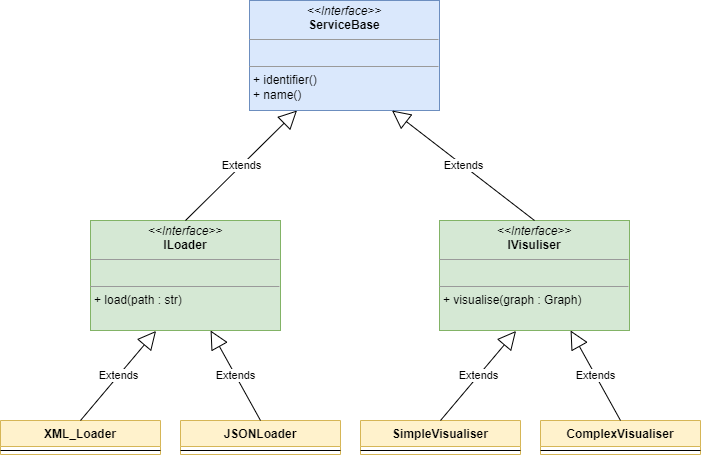

The diagram above was exported from draw.io. Its source (the exported page's mxGraphModel, read from the mxfile embedded in the PNG):
<mxGraphModel dx="1038" dy="1658" grid="1" gridSize="10" guides="1" tooltips="1" connect="1" arrows="1" fold="1" page="1" pageScale="1" pageWidth="827" pageHeight="1169" math="0" shadow="0">
  <root>
    <mxCell id="WIyWlLk6GJQsqaUBKTNV-0" />
    <mxCell id="WIyWlLk6GJQsqaUBKTNV-1" parent="WIyWlLk6GJQsqaUBKTNV-0" />
    <mxCell id="opS6mHSoDJF7qaUq7J0R-0" value="&lt;p style=&quot;margin: 0px ; margin-top: 4px ; text-align: center&quot;&gt;&lt;i&gt;&amp;lt;&amp;lt;Interface&amp;gt;&amp;gt;&lt;/i&gt;&lt;br&gt;&lt;b&gt;ServiceBase&lt;/b&gt;&lt;/p&gt;&lt;hr size=&quot;1&quot;&gt;&lt;p style=&quot;margin: 0px ; margin-left: 4px&quot;&gt;&lt;br&gt;&lt;/p&gt;&lt;hr size=&quot;1&quot;&gt;&lt;p style=&quot;margin: 0px ; margin-left: 4px&quot;&gt;+ identifier()&lt;/p&gt;&lt;p style=&quot;margin: 0px ; margin-left: 4px&quot;&gt;+ name()&lt;/p&gt;" style="verticalAlign=top;align=left;overflow=fill;fontSize=12;fontFamily=Helvetica;html=1;fillColor=#dae8fc;strokeColor=#6c8ebf;" vertex="1" parent="WIyWlLk6GJQsqaUBKTNV-1">
      <mxGeometry x="319" y="-270" width="190" height="110" as="geometry" />
    </mxCell>
    <mxCell id="opS6mHSoDJF7qaUq7J0R-1" value="&lt;p style=&quot;margin: 0px ; margin-top: 4px ; text-align: center&quot;&gt;&lt;i&gt;&amp;lt;&amp;lt;Interface&amp;gt;&amp;gt;&lt;/i&gt;&lt;br&gt;&lt;b&gt;ILoader&lt;/b&gt;&lt;/p&gt;&lt;hr size=&quot;1&quot;&gt;&lt;p style=&quot;margin: 0px ; margin-left: 4px&quot;&gt;&lt;br&gt;&lt;/p&gt;&lt;hr size=&quot;1&quot;&gt;&lt;p style=&quot;margin: 0px ; margin-left: 4px&quot;&gt;+ load(path : str)&lt;/p&gt;" style="verticalAlign=top;align=left;overflow=fill;fontSize=12;fontFamily=Helvetica;html=1;fillColor=#d5e8d4;strokeColor=#82b366;" vertex="1" parent="WIyWlLk6GJQsqaUBKTNV-1">
      <mxGeometry x="160" y="-50" width="190" height="110" as="geometry" />
    </mxCell>
    <mxCell id="opS6mHSoDJF7qaUq7J0R-2" value="&lt;p style=&quot;margin: 0px ; margin-top: 4px ; text-align: center&quot;&gt;&lt;i&gt;&amp;lt;&amp;lt;Interface&amp;gt;&amp;gt;&lt;/i&gt;&lt;br&gt;&lt;b&gt;IVisuliser&lt;/b&gt;&lt;/p&gt;&lt;hr size=&quot;1&quot;&gt;&lt;p style=&quot;margin: 0px ; margin-left: 4px&quot;&gt;&lt;br&gt;&lt;/p&gt;&lt;hr size=&quot;1&quot;&gt;&lt;p style=&quot;margin: 0px ; margin-left: 4px&quot;&gt;+ visualise(graph : Graph)&lt;/p&gt;" style="verticalAlign=top;align=left;overflow=fill;fontSize=12;fontFamily=Helvetica;html=1;fillColor=#d5e8d4;strokeColor=#82b366;" vertex="1" parent="WIyWlLk6GJQsqaUBKTNV-1">
      <mxGeometry x="509" y="-50" width="190" height="110" as="geometry" />
    </mxCell>
    <mxCell id="opS6mHSoDJF7qaUq7J0R-5" value="Extends" style="endArrow=block;endSize=16;endFill=0;html=1;rounded=0;exitX=0.5;exitY=0;exitDx=0;exitDy=0;entryX=0.25;entryY=1;entryDx=0;entryDy=0;" edge="1" parent="WIyWlLk6GJQsqaUBKTNV-1" source="opS6mHSoDJF7qaUq7J0R-1" target="opS6mHSoDJF7qaUq7J0R-0">
      <mxGeometry width="160" relative="1" as="geometry">
        <mxPoint x="330" y="-60" as="sourcePoint" />
        <mxPoint x="490" y="-60" as="targetPoint" />
      </mxGeometry>
    </mxCell>
    <mxCell id="opS6mHSoDJF7qaUq7J0R-6" value="Extends" style="endArrow=block;endSize=16;endFill=0;html=1;rounded=0;exitX=0.5;exitY=0;exitDx=0;exitDy=0;entryX=0.75;entryY=1;entryDx=0;entryDy=0;" edge="1" parent="WIyWlLk6GJQsqaUBKTNV-1" source="opS6mHSoDJF7qaUq7J0R-2" target="opS6mHSoDJF7qaUq7J0R-0">
      <mxGeometry width="160" relative="1" as="geometry">
        <mxPoint x="400" y="-30" as="sourcePoint" />
        <mxPoint x="481.5" y="-140" as="targetPoint" />
      </mxGeometry>
    </mxCell>
    <mxCell id="opS6mHSoDJF7qaUq7J0R-11" value="XML_Loader" style="swimlane;fontStyle=1;align=center;verticalAlign=top;childLayout=stackLayout;horizontal=1;startSize=26;horizontalStack=0;resizeParent=1;resizeParentMax=0;resizeLast=0;collapsible=1;marginBottom=0;fillColor=#fff2cc;strokeColor=#d6b656;" vertex="1" parent="WIyWlLk6GJQsqaUBKTNV-1">
      <mxGeometry x="70" y="150" width="160" height="34" as="geometry" />
    </mxCell>
    <mxCell id="opS6mHSoDJF7qaUq7J0R-13" value="" style="line;strokeWidth=1;fillColor=none;align=left;verticalAlign=middle;spacingTop=-1;spacingLeft=3;spacingRight=3;rotatable=0;labelPosition=right;points=[];portConstraint=eastwest;" vertex="1" parent="opS6mHSoDJF7qaUq7J0R-11">
      <mxGeometry y="26" width="160" height="8" as="geometry" />
    </mxCell>
    <mxCell id="opS6mHSoDJF7qaUq7J0R-15" value="Extends" style="endArrow=block;endSize=16;endFill=0;html=1;rounded=0;exitX=0.5;exitY=0;exitDx=0;exitDy=0;entryX=0.345;entryY=1.004;entryDx=0;entryDy=0;entryPerimeter=0;" edge="1" parent="WIyWlLk6GJQsqaUBKTNV-1" source="opS6mHSoDJF7qaUq7J0R-11">
      <mxGeometry width="160" relative="1" as="geometry">
        <mxPoint x="265" y="-40" as="sourcePoint" />
        <mxPoint x="225.54999999999995" y="60.440000000000055" as="targetPoint" />
      </mxGeometry>
    </mxCell>
    <mxCell id="opS6mHSoDJF7qaUq7J0R-16" value="JSONLoader" style="swimlane;fontStyle=1;align=center;verticalAlign=top;childLayout=stackLayout;horizontal=1;startSize=26;horizontalStack=0;resizeParent=1;resizeParentMax=0;resizeLast=0;collapsible=1;marginBottom=0;fillColor=#fff2cc;strokeColor=#d6b656;" vertex="1" parent="WIyWlLk6GJQsqaUBKTNV-1">
      <mxGeometry x="250" y="150" width="160" height="34" as="geometry" />
    </mxCell>
    <mxCell id="opS6mHSoDJF7qaUq7J0R-17" value="" style="line;strokeWidth=1;fillColor=none;align=left;verticalAlign=middle;spacingTop=-1;spacingLeft=3;spacingRight=3;rotatable=0;labelPosition=right;points=[];portConstraint=eastwest;" vertex="1" parent="opS6mHSoDJF7qaUq7J0R-16">
      <mxGeometry y="26" width="160" height="8" as="geometry" />
    </mxCell>
    <mxCell id="opS6mHSoDJF7qaUq7J0R-18" value="Extends" style="endArrow=block;endSize=16;endFill=0;html=1;rounded=0;exitX=0.5;exitY=0;exitDx=0;exitDy=0;entryX=0.632;entryY=1;entryDx=0;entryDy=0;entryPerimeter=0;" edge="1" parent="WIyWlLk6GJQsqaUBKTNV-1" source="opS6mHSoDJF7qaUq7J0R-16">
      <mxGeometry width="160" relative="1" as="geometry">
        <mxPoint x="160" y="160" as="sourcePoint" />
        <mxPoint x="280.0799999999999" y="60" as="targetPoint" />
      </mxGeometry>
    </mxCell>
    <mxCell id="opS6mHSoDJF7qaUq7J0R-19" value="SimpleVisualiser" style="swimlane;fontStyle=1;align=center;verticalAlign=top;childLayout=stackLayout;horizontal=1;startSize=26;horizontalStack=0;resizeParent=1;resizeParentMax=0;resizeLast=0;collapsible=1;marginBottom=0;fillColor=#fff2cc;strokeColor=#d6b656;" vertex="1" parent="WIyWlLk6GJQsqaUBKTNV-1">
      <mxGeometry x="430" y="150" width="160" height="34" as="geometry" />
    </mxCell>
    <mxCell id="opS6mHSoDJF7qaUq7J0R-20" value="" style="line;strokeWidth=1;fillColor=none;align=left;verticalAlign=middle;spacingTop=-1;spacingLeft=3;spacingRight=3;rotatable=0;labelPosition=right;points=[];portConstraint=eastwest;" vertex="1" parent="opS6mHSoDJF7qaUq7J0R-19">
      <mxGeometry y="26" width="160" height="8" as="geometry" />
    </mxCell>
    <mxCell id="opS6mHSoDJF7qaUq7J0R-21" value="Extends" style="endArrow=block;endSize=16;endFill=0;html=1;rounded=0;exitX=0.5;exitY=0;exitDx=0;exitDy=0;entryX=0.345;entryY=1.004;entryDx=0;entryDy=0;entryPerimeter=0;" edge="1" parent="WIyWlLk6GJQsqaUBKTNV-1" source="opS6mHSoDJF7qaUq7J0R-19">
      <mxGeometry width="160" relative="1" as="geometry">
        <mxPoint x="625" y="-40" as="sourcePoint" />
        <mxPoint x="585.55" y="60.440000000000055" as="targetPoint" />
      </mxGeometry>
    </mxCell>
    <mxCell id="opS6mHSoDJF7qaUq7J0R-22" value="ComplexVisualiser" style="swimlane;fontStyle=1;align=center;verticalAlign=top;childLayout=stackLayout;horizontal=1;startSize=26;horizontalStack=0;resizeParent=1;resizeParentMax=0;resizeLast=0;collapsible=1;marginBottom=0;fillColor=#fff2cc;strokeColor=#d6b656;" vertex="1" parent="WIyWlLk6GJQsqaUBKTNV-1">
      <mxGeometry x="610" y="150" width="160" height="34" as="geometry" />
    </mxCell>
    <mxCell id="opS6mHSoDJF7qaUq7J0R-23" value="" style="line;strokeWidth=1;fillColor=none;align=left;verticalAlign=middle;spacingTop=-1;spacingLeft=3;spacingRight=3;rotatable=0;labelPosition=right;points=[];portConstraint=eastwest;" vertex="1" parent="opS6mHSoDJF7qaUq7J0R-22">
      <mxGeometry y="26" width="160" height="8" as="geometry" />
    </mxCell>
    <mxCell id="opS6mHSoDJF7qaUq7J0R-24" value="Extends" style="endArrow=block;endSize=16;endFill=0;html=1;rounded=0;exitX=0.5;exitY=0;exitDx=0;exitDy=0;entryX=0.632;entryY=1;entryDx=0;entryDy=0;entryPerimeter=0;" edge="1" parent="WIyWlLk6GJQsqaUBKTNV-1" source="opS6mHSoDJF7qaUq7J0R-22">
      <mxGeometry width="160" relative="1" as="geometry">
        <mxPoint x="520" y="160" as="sourcePoint" />
        <mxPoint x="640.0799999999999" y="60" as="targetPoint" />
      </mxGeometry>
    </mxCell>
  </root>
</mxGraphModel>